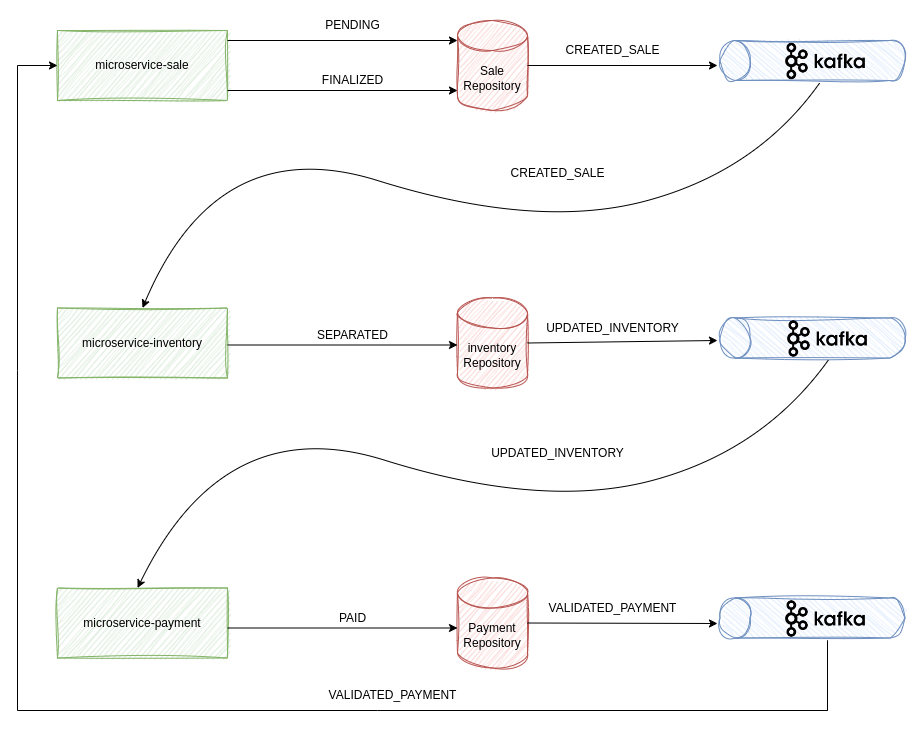

The diagram above was exported from draw.io. Its source (the exported page's mxGraphModel, read from the mxfile embedded in the PNG):
<mxGraphModel dx="1434" dy="834" grid="1" gridSize="10" guides="1" tooltips="1" connect="1" arrows="1" fold="1" page="1" pageScale="1" pageWidth="1654" pageHeight="2336" math="0" shadow="0">
  <root>
    <mxCell id="0" />
    <mxCell id="1" parent="0" />
    <mxCell id="T9aLg0MzfQaFZ-rcB98V-1" value="microservice-sale" style="rounded=0;whiteSpace=wrap;html=1;fillColor=#d5e8d4;strokeColor=#82b366;gradientColor=none;glass=0;shadow=0;sketch=1;curveFitting=1;jiggle=2;" vertex="1" parent="1">
      <mxGeometry x="200" y="80" width="170" height="70" as="geometry" />
    </mxCell>
    <mxCell id="T9aLg0MzfQaFZ-rcB98V-2" value="Sale&lt;br&gt;Repository" style="shape=cylinder3;whiteSpace=wrap;html=1;boundedLbl=1;backgroundOutline=1;size=15;fillColor=#f8cecc;strokeColor=#b85450;sketch=1;curveFitting=1;jiggle=2;" vertex="1" parent="1">
      <mxGeometry x="600" y="70" width="70" height="90" as="geometry" />
    </mxCell>
    <mxCell id="T9aLg0MzfQaFZ-rcB98V-3" value="" style="shape=cylinder3;whiteSpace=wrap;html=1;boundedLbl=1;backgroundOutline=1;size=15;rotation=-90;fillColor=#dae8fc;strokeColor=#6c8ebf;sketch=1;curveFitting=1;jiggle=2;" vertex="1" parent="1">
      <mxGeometry x="935" y="17.5" width="40" height="185" as="geometry" />
    </mxCell>
    <mxCell id="T9aLg0MzfQaFZ-rcB98V-5" value="" style="endArrow=classic;html=1;rounded=0;exitX=1;exitY=0.5;exitDx=0;exitDy=0;exitPerimeter=0;" edge="1" parent="1" source="T9aLg0MzfQaFZ-rcB98V-2">
      <mxGeometry width="50" height="50" relative="1" as="geometry">
        <mxPoint x="700" y="109.5" as="sourcePoint" />
        <mxPoint x="860" y="115" as="targetPoint" />
      </mxGeometry>
    </mxCell>
    <mxCell id="T9aLg0MzfQaFZ-rcB98V-7" value="" style="endArrow=classic;html=1;rounded=0;exitX=1;exitY=0.5;exitDx=0;exitDy=0;exitPerimeter=0;entryX=0;entryY=0.286;entryDx=0;entryDy=0;entryPerimeter=0;" edge="1" parent="1">
      <mxGeometry width="50" height="50" relative="1" as="geometry">
        <mxPoint x="370" y="140" as="sourcePoint" />
        <mxPoint x="600" y="140" as="targetPoint" />
      </mxGeometry>
    </mxCell>
    <mxCell id="T9aLg0MzfQaFZ-rcB98V-8" value="" style="endArrow=classic;html=1;rounded=0;exitX=1;exitY=0.5;exitDx=0;exitDy=0;exitPerimeter=0;entryX=0;entryY=0.286;entryDx=0;entryDy=0;entryPerimeter=0;" edge="1" parent="1">
      <mxGeometry width="50" height="50" relative="1" as="geometry">
        <mxPoint x="370" y="90" as="sourcePoint" />
        <mxPoint x="600" y="90" as="targetPoint" />
      </mxGeometry>
    </mxCell>
    <mxCell id="T9aLg0MzfQaFZ-rcB98V-10" value="FINALIZED" style="text;html=1;align=center;verticalAlign=middle;resizable=0;points=[];autosize=1;strokeColor=none;fillColor=none;" vertex="1" parent="1">
      <mxGeometry x="455" y="115" width="80" height="30" as="geometry" />
    </mxCell>
    <mxCell id="T9aLg0MzfQaFZ-rcB98V-12" value="PENDING" style="text;html=1;align=center;verticalAlign=middle;resizable=0;points=[];autosize=1;strokeColor=none;fillColor=none;" vertex="1" parent="1">
      <mxGeometry x="455" y="60" width="80" height="30" as="geometry" />
    </mxCell>
    <mxCell id="T9aLg0MzfQaFZ-rcB98V-13" value="CREATED_SALE" style="text;html=1;align=center;verticalAlign=middle;resizable=0;points=[];autosize=1;strokeColor=none;fillColor=none;" vertex="1" parent="1">
      <mxGeometry x="695" y="85" width="120" height="30" as="geometry" />
    </mxCell>
    <mxCell id="T9aLg0MzfQaFZ-rcB98V-14" value="microservice-inventory" style="rounded=0;whiteSpace=wrap;html=1;fillColor=#d5e8d4;strokeColor=#82b366;sketch=1;curveFitting=1;jiggle=2;" vertex="1" parent="1">
      <mxGeometry x="200" y="357.5" width="170" height="70" as="geometry" />
    </mxCell>
    <mxCell id="T9aLg0MzfQaFZ-rcB98V-15" value="inventory&lt;br&gt;Repository" style="shape=cylinder3;whiteSpace=wrap;html=1;boundedLbl=1;backgroundOutline=1;size=15;sketch=1;curveFitting=1;jiggle=2;fillColor=#f8cecc;strokeColor=#b85450;" vertex="1" parent="1">
      <mxGeometry x="600" y="347.5" width="70" height="90" as="geometry" />
    </mxCell>
    <mxCell id="T9aLg0MzfQaFZ-rcB98V-16" value="" style="shape=cylinder3;whiteSpace=wrap;html=1;boundedLbl=1;backgroundOutline=1;size=15;rotation=-90;fillColor=#dae8fc;strokeColor=#6c8ebf;sketch=1;curveFitting=1;jiggle=2;" vertex="1" parent="1">
      <mxGeometry x="935" y="295" width="40" height="185" as="geometry" />
    </mxCell>
    <mxCell id="T9aLg0MzfQaFZ-rcB98V-17" value="" style="endArrow=classic;html=1;rounded=0;exitX=1;exitY=0.5;exitDx=0;exitDy=0;exitPerimeter=0;" edge="1" parent="1" source="T9aLg0MzfQaFZ-rcB98V-15">
      <mxGeometry width="50" height="50" relative="1" as="geometry">
        <mxPoint x="700" y="387" as="sourcePoint" />
        <mxPoint x="860" y="390" as="targetPoint" />
      </mxGeometry>
    </mxCell>
    <mxCell id="T9aLg0MzfQaFZ-rcB98V-18" value="" style="endArrow=classic;html=1;rounded=0;exitX=1;exitY=0.5;exitDx=0;exitDy=0;exitPerimeter=0;entryX=0;entryY=0.286;entryDx=0;entryDy=0;entryPerimeter=0;" edge="1" parent="1">
      <mxGeometry width="50" height="50" relative="1" as="geometry">
        <mxPoint x="370" y="394.5" as="sourcePoint" />
        <mxPoint x="600" y="394.5" as="targetPoint" />
      </mxGeometry>
    </mxCell>
    <mxCell id="T9aLg0MzfQaFZ-rcB98V-20" value="SEPARATED" style="text;html=1;align=center;verticalAlign=middle;resizable=0;points=[];autosize=1;strokeColor=none;fillColor=none;" vertex="1" parent="1">
      <mxGeometry x="450" y="369.5" width="90" height="30" as="geometry" />
    </mxCell>
    <mxCell id="T9aLg0MzfQaFZ-rcB98V-22" value="UPDATED_INVENTORY" style="text;html=1;align=center;verticalAlign=middle;resizable=0;points=[];autosize=1;strokeColor=none;fillColor=none;" vertex="1" parent="1">
      <mxGeometry x="675" y="362.5" width="160" height="30" as="geometry" />
    </mxCell>
    <mxCell id="T9aLg0MzfQaFZ-rcB98V-23" value="microservice-payment" style="rounded=0;whiteSpace=wrap;html=1;sketch=1;curveFitting=1;jiggle=2;fillColor=#d5e8d4;strokeColor=#82b366;" vertex="1" parent="1">
      <mxGeometry x="200" y="637.5" width="170" height="70" as="geometry" />
    </mxCell>
    <mxCell id="T9aLg0MzfQaFZ-rcB98V-24" value="Payment&lt;br&gt;Repository" style="shape=cylinder3;whiteSpace=wrap;html=1;boundedLbl=1;backgroundOutline=1;size=15;fillColor=#f8cecc;strokeColor=#b85450;sketch=1;curveFitting=1;jiggle=2;" vertex="1" parent="1">
      <mxGeometry x="600" y="627.5" width="70" height="90" as="geometry" />
    </mxCell>
    <mxCell id="T9aLg0MzfQaFZ-rcB98V-25" value="" style="shape=cylinder3;whiteSpace=wrap;html=1;boundedLbl=1;backgroundOutline=1;size=15;rotation=-90;sketch=1;curveFitting=1;jiggle=2;fillColor=#dae8fc;strokeColor=#6c8ebf;" vertex="1" parent="1">
      <mxGeometry x="935" y="575" width="40" height="185" as="geometry" />
    </mxCell>
    <mxCell id="T9aLg0MzfQaFZ-rcB98V-26" value="" style="endArrow=classic;html=1;rounded=0;exitX=1;exitY=0.5;exitDx=0;exitDy=0;exitPerimeter=0;" edge="1" parent="1" source="T9aLg0MzfQaFZ-rcB98V-24">
      <mxGeometry width="50" height="50" relative="1" as="geometry">
        <mxPoint x="700" y="667" as="sourcePoint" />
        <mxPoint x="860" y="673" as="targetPoint" />
      </mxGeometry>
    </mxCell>
    <mxCell id="T9aLg0MzfQaFZ-rcB98V-27" value="" style="endArrow=classic;html=1;rounded=0;exitX=1;exitY=0.5;exitDx=0;exitDy=0;exitPerimeter=0;entryX=0;entryY=0.286;entryDx=0;entryDy=0;entryPerimeter=0;" edge="1" parent="1">
      <mxGeometry width="50" height="50" relative="1" as="geometry">
        <mxPoint x="370" y="677.5" as="sourcePoint" />
        <mxPoint x="600" y="677.5" as="targetPoint" />
      </mxGeometry>
    </mxCell>
    <mxCell id="T9aLg0MzfQaFZ-rcB98V-29" value="PAID" style="text;html=1;align=center;verticalAlign=middle;resizable=0;points=[];autosize=1;strokeColor=none;fillColor=none;" vertex="1" parent="1">
      <mxGeometry x="470" y="652.5" width="50" height="30" as="geometry" />
    </mxCell>
    <mxCell id="T9aLg0MzfQaFZ-rcB98V-31" value="VALIDATED_PAYMENT" style="text;html=1;align=center;verticalAlign=middle;resizable=0;points=[];autosize=1;strokeColor=none;fillColor=none;" vertex="1" parent="1">
      <mxGeometry x="680" y="642.5" width="150" height="30" as="geometry" />
    </mxCell>
    <mxCell id="T9aLg0MzfQaFZ-rcB98V-36" value="" style="curved=1;endArrow=classic;html=1;rounded=0;exitX=-0.067;exitY=0.538;exitDx=0;exitDy=0;exitPerimeter=0;entryX=0.5;entryY=0;entryDx=0;entryDy=0;" edge="1" parent="1" source="T9aLg0MzfQaFZ-rcB98V-3" target="T9aLg0MzfQaFZ-rcB98V-14">
      <mxGeometry width="50" height="50" relative="1" as="geometry">
        <mxPoint x="780" y="170" as="sourcePoint" />
        <mxPoint x="370" y="330" as="targetPoint" />
        <Array as="points">
          <mxPoint x="900" y="220" />
          <mxPoint x="680" y="280" />
          <mxPoint x="360" y="180" />
        </Array>
      </mxGeometry>
    </mxCell>
    <mxCell id="T9aLg0MzfQaFZ-rcB98V-37" value="CREATED_SALE" style="text;html=1;align=center;verticalAlign=middle;resizable=0;points=[];autosize=1;strokeColor=none;fillColor=none;" vertex="1" parent="1">
      <mxGeometry x="640" y="207.5" width="120" height="30" as="geometry" />
    </mxCell>
    <mxCell id="T9aLg0MzfQaFZ-rcB98V-39" value="" style="curved=1;endArrow=classic;html=1;rounded=0;exitX=-0.05;exitY=0.586;exitDx=0;exitDy=0;exitPerimeter=0;entryX=0.471;entryY=0;entryDx=0;entryDy=0;entryPerimeter=0;" edge="1" parent="1" source="T9aLg0MzfQaFZ-rcB98V-16" target="T9aLg0MzfQaFZ-rcB98V-23">
      <mxGeometry width="50" height="50" relative="1" as="geometry">
        <mxPoint x="968.5" y="411.5" as="sourcePoint" />
        <mxPoint x="291.5" y="637.5" as="targetPoint" />
        <Array as="points">
          <mxPoint x="906.5" y="499.5" />
          <mxPoint x="686.5" y="559.5" />
          <mxPoint x="366.5" y="459.5" />
        </Array>
      </mxGeometry>
    </mxCell>
    <mxCell id="T9aLg0MzfQaFZ-rcB98V-40" value="UPDATED_INVENTORY" style="text;html=1;align=center;verticalAlign=middle;resizable=0;points=[];autosize=1;strokeColor=none;fillColor=none;" vertex="1" parent="1">
      <mxGeometry x="620" y="488" width="160" height="30" as="geometry" />
    </mxCell>
    <mxCell id="T9aLg0MzfQaFZ-rcB98V-44" value="" style="endArrow=classic;html=1;rounded=0;entryX=0;entryY=0.5;entryDx=0;entryDy=0;" edge="1" parent="1" target="T9aLg0MzfQaFZ-rcB98V-1">
      <mxGeometry width="50" height="50" relative="1" as="geometry">
        <mxPoint x="970" y="760" as="sourcePoint" />
        <mxPoint x="110" y="350" as="targetPoint" />
        <Array as="points">
          <mxPoint x="970" y="690" />
          <mxPoint x="970" y="760" />
          <mxPoint x="520" y="760" />
          <mxPoint x="160" y="760" />
          <mxPoint x="160" y="420" />
          <mxPoint x="160" y="115" />
        </Array>
      </mxGeometry>
    </mxCell>
    <mxCell id="T9aLg0MzfQaFZ-rcB98V-45" value="VALIDATED_PAYMENT" style="text;html=1;align=center;verticalAlign=middle;resizable=0;points=[];autosize=1;strokeColor=none;fillColor=none;" vertex="1" parent="1">
      <mxGeometry x="460" y="730" width="150" height="30" as="geometry" />
    </mxCell>
    <mxCell id="T9aLg0MzfQaFZ-rcB98V-46" value="" style="shape=image;imageAspect=0;aspect=fixed;verticalLabelPosition=bottom;verticalAlign=top;image=data:image/png,(base64 omitted: 10088 chars);" vertex="1" parent="1">
      <mxGeometry x="922.28" y="87" width="91.43" height="48" as="geometry" />
    </mxCell>
    <mxCell id="T9aLg0MzfQaFZ-rcB98V-47" value="" style="shape=image;imageAspect=0;aspect=fixed;verticalLabelPosition=bottom;verticalAlign=top;image=data:image/png,(base64 omitted: 10088 chars);" vertex="1" parent="1">
      <mxGeometry x="924.29" y="364.5" width="91.43" height="48" as="geometry" />
    </mxCell>
    <mxCell id="T9aLg0MzfQaFZ-rcB98V-48" value="" style="shape=image;imageAspect=0;aspect=fixed;verticalLabelPosition=bottom;verticalAlign=top;image=data:image/png,(base64 omitted: 10088 chars);" vertex="1" parent="1">
      <mxGeometry x="922.29" y="644.5" width="91.43" height="48" as="geometry" />
    </mxCell>
  </root>
</mxGraphModel>